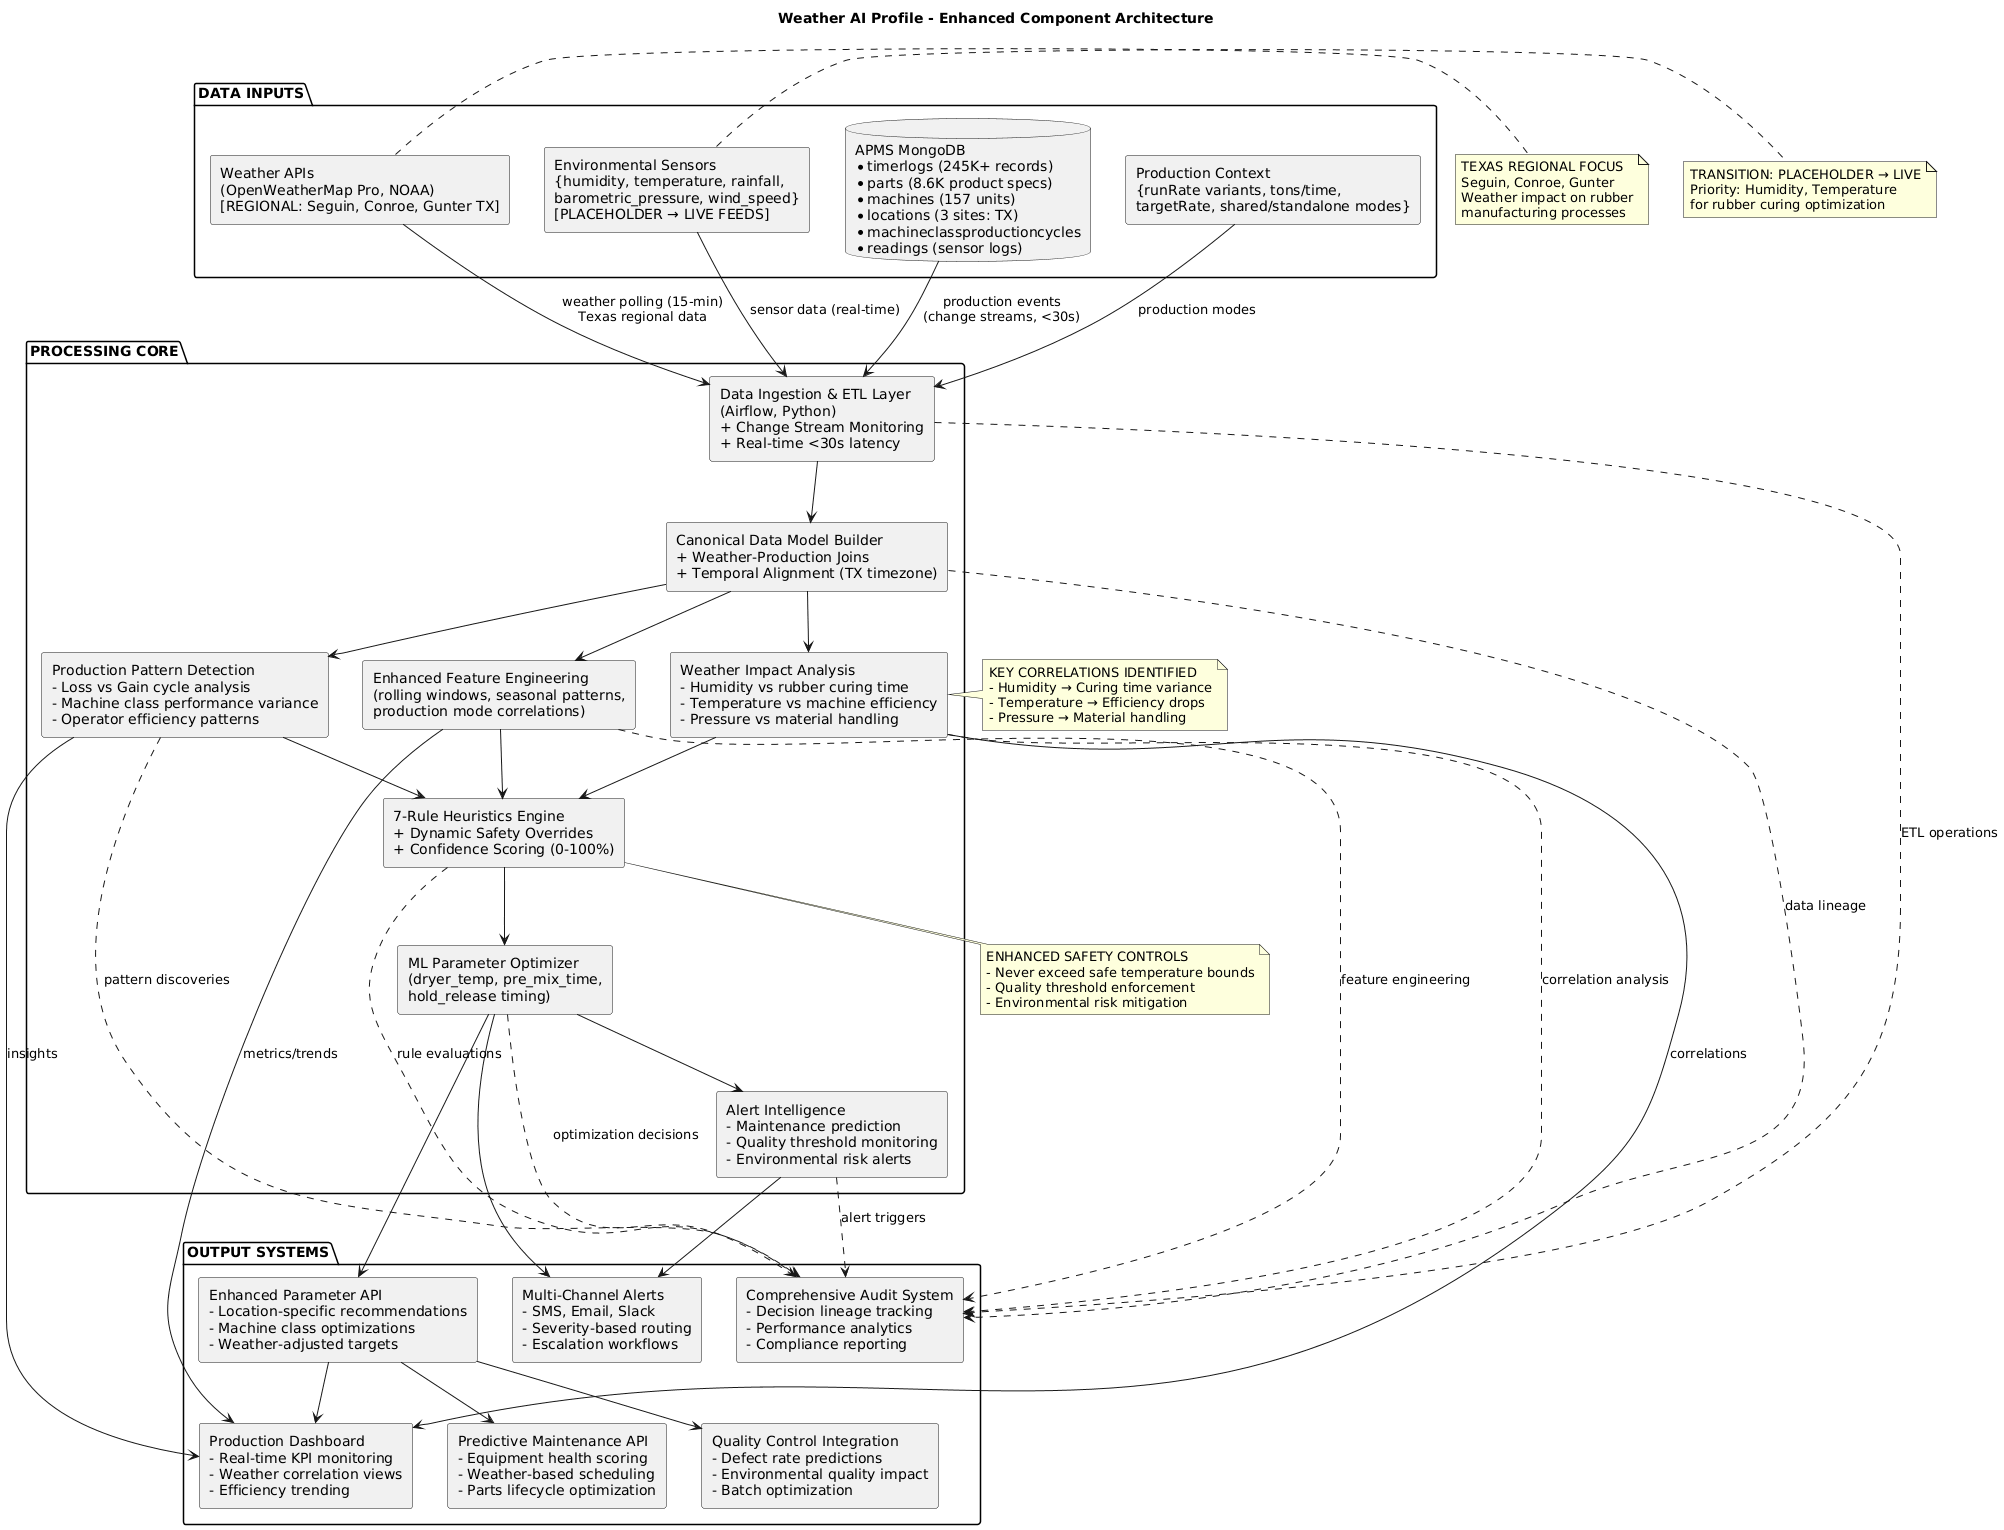

The diagram above was rendered by PlantUML. Its source (embedded in the PNG):
@startuml
title Weather AI Profile - Enhanced Component Architecture

skinparam componentStyle rectangle
skinparam shadowing false
skinparam defaultFontName "Arial"

' ====== GROUPS ======
package "DATA INPUTS" {
  database "APMS MongoDB\n* timerlogs (245K+ records)\n* parts (8.6K product specs)\n* machines (157 units)\n* locations (3 sites: TX)\n* machineclassproductioncycles\n* readings (sensor logs)" as APMSDB
  component "Weather APIs\n(OpenWeatherMap Pro, NOAA)\n[REGIONAL: Seguin, Conroe, Gunter TX]" as WeatherAPIs
  component "Environmental Sensors\n{humidity, temperature, rainfall,\nbarometric_pressure, wind_speed}\n[PLACEHOLDER → LIVE FEEDS]" as Sensors
  component "Production Context\n{runRate variants, tons/time,\ntargetRate, shared/standalone modes}" as ProdContext
}

package "PROCESSING CORE" {
  component "Data Ingestion & ETL Layer\n(Airflow, Python)\n+ Change Stream Monitoring\n+ Real-time <30s latency" as Ingestion
  component "Canonical Data Model Builder\n+ Weather-Production Joins\n+ Temporal Alignment (TX timezone)" as Canonical
  component "Enhanced Feature Engineering\n(rolling windows, seasonal patterns,\nproduction mode correlations)" as Feature
  
  component "Weather Impact Analysis\n- Humidity vs rubber curing time\n- Temperature vs machine efficiency\n- Pressure vs material handling" as WeatherAnalysis
  
  component "Production Pattern Detection\n- Loss vs Gain cycle analysis\n- Machine class performance variance\n- Operator efficiency patterns" as PatternDetect
  
  component "7-Rule Heuristics Engine\n+ Dynamic Safety Overrides\n+ Confidence Scoring (0-100%)" as Rules
  
  component "ML Parameter Optimizer\n(dryer_temp, pre_mix_time,\nhold_release timing)" as MLOptim
  
  component "Alert Intelligence\n- Maintenance prediction\n- Quality threshold monitoring\n- Environmental risk alerts" as AlertEngine
}

package "OUTPUT SYSTEMS" {
  component "Enhanced Parameter API\n- Location-specific recommendations\n- Machine class optimizations\n- Weather-adjusted targets" as ParamAPI
  
  component "Production Dashboard\n- Real-time KPI monitoring\n- Weather correlation views\n- Efficiency trending" as Dashboard
  
  component "Predictive Maintenance API\n- Equipment health scoring\n- Weather-based scheduling\n- Parts lifecycle optimization" as MaintenanceAPI
  
  component "Quality Control Integration\n- Defect rate predictions\n- Environmental quality impact\n- Batch optimization" as QualityAPI
  
  component "Multi-Channel Alerts\n- SMS, Email, Slack\n- Severity-based routing\n- Escalation workflows" as Alerts
  
  component "Comprehensive Audit System\n- Decision lineage tracking\n- Performance analytics\n- Compliance reporting" as Audit
}

' ====== FLOWS ======
APMSDB --> Ingestion : production events\n(change streams, <30s)
WeatherAPIs --> Ingestion : weather polling (15-min)\nTexas regional data
Sensors --> Ingestion : sensor data (real-time)
ProdContext --> Ingestion : production modes

Ingestion --> Canonical
Canonical --> Feature
Canonical --> WeatherAnalysis
Canonical --> PatternDetect

Feature --> Rules
WeatherAnalysis --> Rules
PatternDetect --> Rules

Rules --> MLOptim
MLOptim --> ParamAPI
MLOptim --> AlertEngine

' Enhanced Outputs
ParamAPI --> Dashboard
ParamAPI --> MaintenanceAPI
ParamAPI --> QualityAPI

AlertEngine --> Alerts
MLOptim --> Alerts

Feature --> Dashboard : metrics/trends
WeatherAnalysis --> Dashboard : correlations
PatternDetect --> Dashboard : insights

' Audit taps (comprehensive logging)
Ingestion ..> Audit : ETL operations
Canonical ..> Audit : data lineage
Feature ..> Audit : feature engineering
WeatherAnalysis ..> Audit : correlation analysis
PatternDetect ..> Audit : pattern discoveries
Rules ..> Audit : rule evaluations
MLOptim ..> Audit : optimization decisions
AlertEngine ..> Audit : alert triggers

' ====== NOTES ======
note right of WeatherAPIs
TEXAS REGIONAL FOCUS
Seguin, Conroe, Gunter
Weather impact on rubber
manufacturing processes
end note

note right of Sensors
TRANSITION: PLACEHOLDER → LIVE
Priority: Humidity, Temperature
for rubber curing optimization
end note

note bottom of Rules
ENHANCED SAFETY CONTROLS
- Never exceed safe temperature bounds
- Quality threshold enforcement
- Environmental risk mitigation
end note

note right of WeatherAnalysis
KEY CORRELATIONS IDENTIFIED
- Humidity → Curing time variance
- Temperature → Efficiency drops
- Pressure → Material handling
end note
@enduml